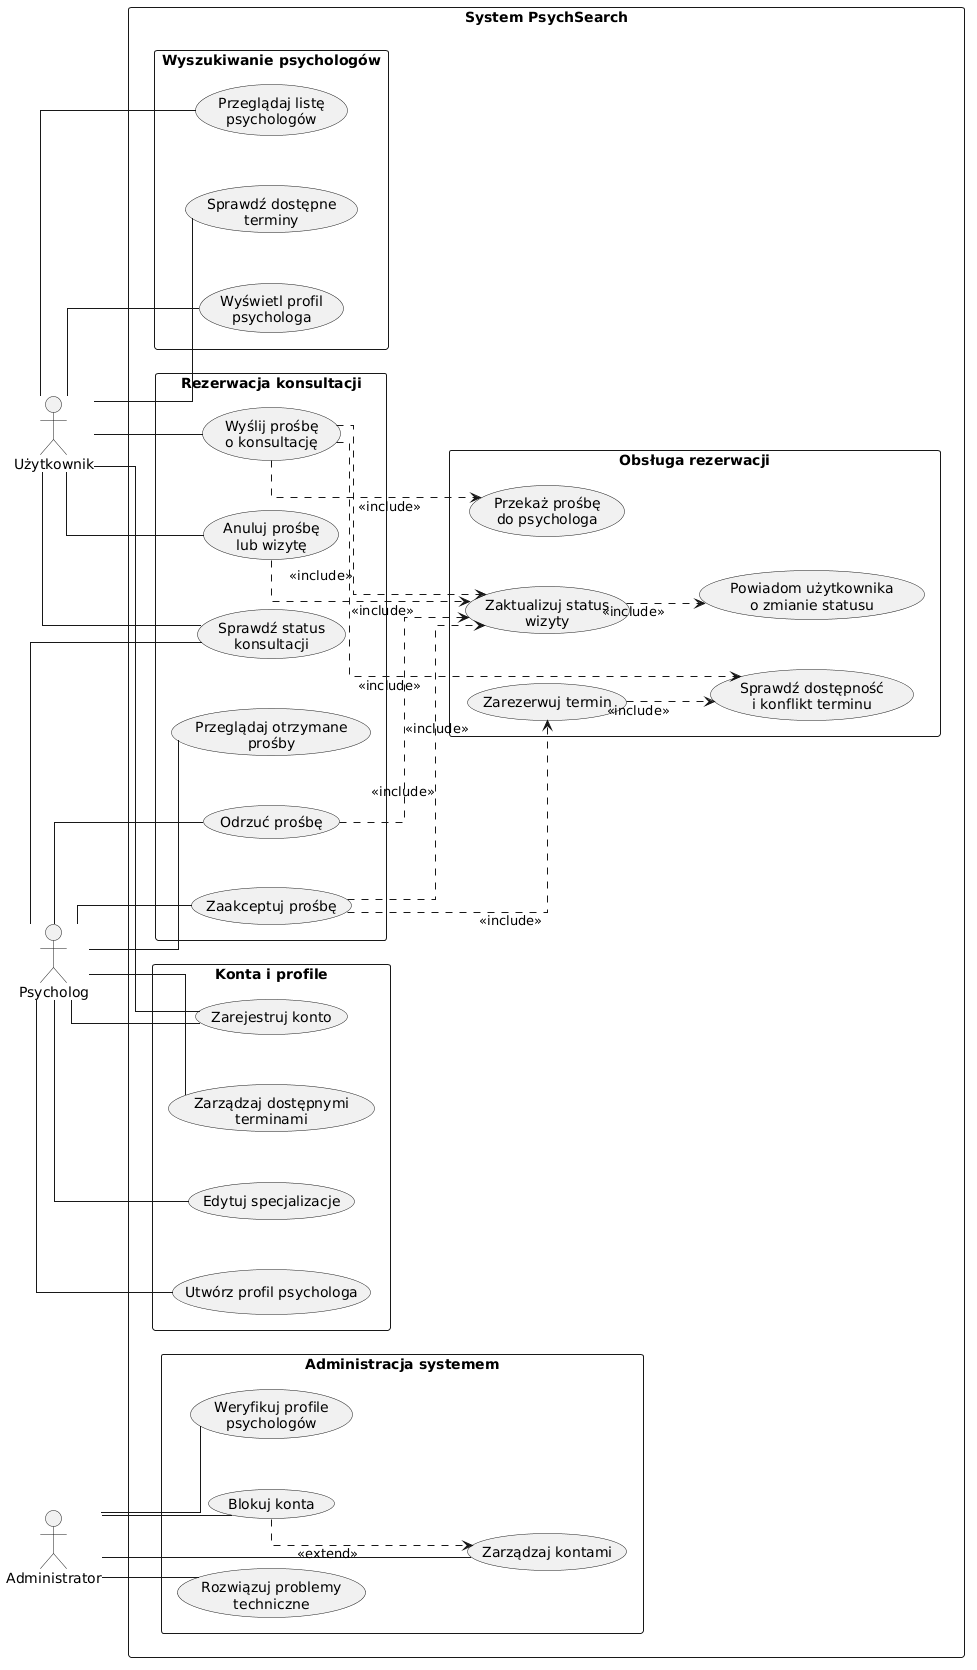

The diagram above was rendered by PlantUML. Its source (embedded in the PNG):
@startuml
left to right direction

skinparam packageStyle rectangle
skinparam shadowing false
skinparam linetype ortho
skinparam nodesep 50
skinparam ranksep 70

actor "Użytkownik" as U
actor "Psycholog" as P
actor "Administrator" as A

rectangle "System PsychSearch" {

  package "Konta i profile" {
    usecase "Zarejestruj konto" as UC1
    usecase "Utwórz profil psychologa" as UC2
    usecase "Edytuj specjalizacje" as UC3
    usecase "Zarządzaj dostępnymi\nterminami" as UC4
  }

  package "Wyszukiwanie psychologów" {
    usecase "Przeglądaj listę\npsychologów" as UC5
    usecase "Wyświetl profil\npsychologa" as UC6
    usecase "Sprawdź dostępne\nterminy" as UC7
  }

  package "Rezerwacja konsultacji" {
    usecase "Wyślij prośbę\no konsultację" as UC8
    usecase "Przeglądaj otrzymane\nprośby" as UC9
    usecase "Zaakceptuj prośbę" as UC10
    usecase "Odrzuć prośbę" as UC11
    usecase "Sprawdź status\nkonsultacji" as UC12
    usecase "Anuluj prośbę\nlub wizytę" as UC13
  }

  package "Obsługa rezerwacji" {
    usecase "Sprawdź dostępność\ni konflikt terminu" as UC14
    usecase "Zarezerwuj termin" as UC15
    usecase "Zaktualizuj status\nwizyty" as UC16
    usecase "Powiadom użytkownika\no zmianie statusu" as UC17
    usecase "Przekaż prośbę\ndo psychologa" as UC18
  }

  package "Administracja systemem" {
    usecase "Zarządzaj kontami" as UC19
    usecase "Weryfikuj profile\npsychologów" as UC20
    usecase "Rozwiązuj problemy\ntechniczne" as UC21
    usecase "Blokuj konta" as UC22
  }
}

' UŻYTKOWNIK
U -- UC1
U -- UC5
U -- UC6
U -- UC7
U -- UC8
U -- UC12
U -- UC13

' PSYCHOLOG
P -- UC1
P -- UC2
P -- UC3
P -- UC4
P -- UC9
P -- UC10
P -- UC11
P -- UC12

' ADMINISTRATOR
A -- UC19
A -- UC20
A -- UC21
A -- UC22

' WYSŁANIE PROŚBY
UC8 ..> UC14 : <<include>>
UC8 ..> UC18 : <<include>>
UC8 ..> UC16 : <<include>>

' AKCEPTACJA PROŚBY
UC10 ..> UC15 : <<include>>
UC15 ..> UC14 : <<include>>
UC10 ..> UC16 : <<include>>

' ODRZUCENIE I ANULOWANIE
UC11 ..> UC16 : <<include>>
UC13 ..> UC16 : <<include>>

' POWIADOMIENIA
UC16 ..> UC17 : <<include>>

' ADMINISTRACJA
UC22 ..> UC19 : <<extend>>
@enduml